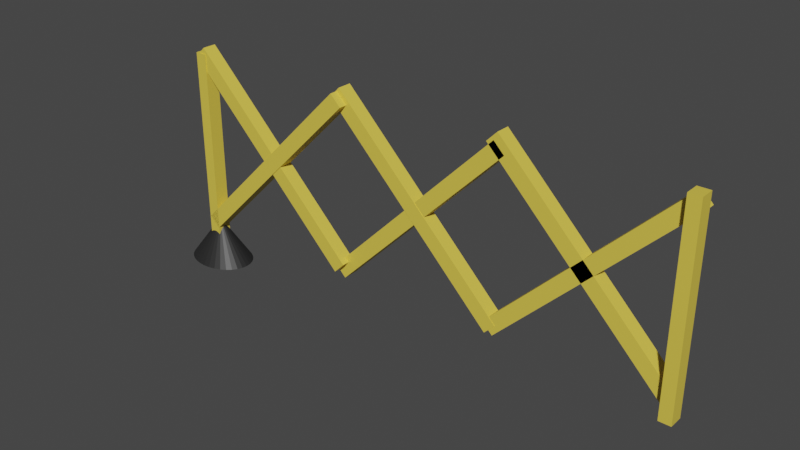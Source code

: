 # Source: police_stopper.blend  (saved by Blender 3.3.6; exported with 4.5.12 LTS)
import bpy
from mathutils import Matrix  # noqa: F401  (used for matrix-valued properties, if any)

bpy.ops.wm.read_factory_settings(use_empty=True)
scene = bpy.context.scene
scene.name = 'Scene'

# ---- collections
col_collection = bpy.data.collections.new('Collection'); scene.collection.children.link(col_collection)

# ---- materials (node trees are filled in below, after node groups)
mat_material = bpy.data.materials.new('Material')
mat_material.alpha_threshold = 0.0
mat_material.use_transparent_shadow = False
mat_material.roughness = 0.5
mat_material.line_color = (0.0, 0.0, 0.0, 1.0)
mat_stand_topa = bpy.data.materials.new('stand topa')
mat_stand_topa.use_transparent_shadow = False

# ---- material node trees
mat_material.use_nodes = True; mat_material.node_tree.nodes.clear()
_N = mat_material.node_tree.nodes; _L = mat_material.node_tree.links
n0 = _N.new('ShaderNodeOutputMaterial'); n0.name = 'Material Output'; n0.location = (300, 300)
n1 = _N.new('ShaderNodeBsdfPrincipled'); n1.name = 'Principled BSDF'; n1.location = (10, 300)
n1.distribution = 'GGX'
n1.subsurface_method = 'RANDOM_WALK_SKIN'
n1.inputs[0].default_value = (0.8, 0.6054, 0.07386, 1.0)
n1.inputs[3].default_value = 1.45
n1.inputs[27].default_value = (0.0, 0.0, 0.0, 1.0)
n1.inputs[28].default_value = 1.0
_L.new(n1.outputs[0], n0.inputs[0])
n0.is_active_output = True
mat_stand_topa.use_nodes = True; mat_stand_topa.node_tree.nodes.clear()
_N = mat_stand_topa.node_tree.nodes; _L = mat_stand_topa.node_tree.links
n0 = _N.new('ShaderNodeBsdfPrincipled'); n0.name = 'Principled BSDF'; n0.location = (10, 300)
n0.distribution = 'GGX'
n0.subsurface_method = 'RANDOM_WALK_SKIN'
n0.inputs[0].default_value = (0.02079, 0.02079, 0.02079, 1.0)
n0.inputs[3].default_value = 1.45
n0.inputs[27].default_value = (0.0, 0.0, 0.0, 1.0)
n0.inputs[28].default_value = 1.0
n1 = _N.new('ShaderNodeOutputMaterial'); n1.name = 'Material Output'; n1.location = (300, 300)
_L.new(n0.outputs[0], n1.inputs[0])
n1.is_active_output = True

# ---- world
world_world = bpy.data.worlds.new('World'); scene.world = world_world
world_world.use_nodes = True; world_world.node_tree.nodes.clear()
_N = world_world.node_tree.nodes; _L = world_world.node_tree.links
n0 = _N.new('ShaderNodeOutputWorld'); n0.name = 'World Output'; n0.location = (300, 300)
n1 = _N.new('ShaderNodeBackground'); n1.name = 'Background'; n1.location = (10, 300)
n1.inputs[0].default_value = (0.05088, 0.05088, 0.05088, 1.0)
_L.new(n1.outputs[0], n0.inputs[0])
n0.is_active_output = True
world_world.color = (0.05088, 0.05088, 0.05088)
world_world.use_sun_shadow = False
world_world.sun_shadow_jitter_overblur = 0.0

# ---- meshes
me_cube = bpy.data.meshes.new('Cube')
me_cube.from_pydata([(1.0, 1.0, 1.0), (1.0, 1.0, -1.0), (1.0, -1.0, 1.0), (1.0, -1.0, -1.0), (-1.0, 1.0, 1.0), (-1.0, 1.0, -1.0), (-1.0, -1.0, 1.0), (-1.0, -1.0, -1.0)], [], [(0, 4, 6, 2), (3, 2, 6, 7), (7, 6, 4, 5), (5, 1, 3, 7), (1, 0, 2, 3), (5, 4, 0, 1)])
_uv = me_cube.uv_layers.new(name='UVMap')
_uv.uv.foreach_set('vector', [0.625, 0.5, 0.875, 0.5, 0.875, 0.75, 0.625, 0.75, 0.375, 0.75, 0.625, 0.75, 0.625, 1.0, 0.375, 1.0, 0.375, 0.0, 0.625, 0.0, 0.625, 0.25, 0.375, 0.25, 0.125, 0.5, 0.375, 0.5, 0.375, 0.75, 0.125, 0.75, 0.375, 0.5, 0.625, 0.5, 0.625, 0.75, 0.375, 0.75, 0.375, 0.25, 0.625, 0.25, 0.625, 0.5, 0.375, 0.5])
me_cube.materials.append(mat_material)
me_cube.use_mirror_vertex_groups = False
me_cube.update()
me_cube_001 = bpy.data.meshes.new('Cube.001')
me_cube_001.from_pydata([(1.0, 1.0, 1.0), (1.0, 1.0, -1.0), (1.0, -1.0, 1.0), (1.0, -1.0, -1.0), (-1.0, 1.0, 1.0), (-1.0, 1.0, -1.0), (-1.0, -1.0, 1.0), (-1.0, -1.0, -1.0)], [], [(0, 4, 6, 2), (3, 2, 6, 7), (7, 6, 4, 5), (5, 1, 3, 7), (1, 0, 2, 3), (5, 4, 0, 1)])
_uv = me_cube_001.uv_layers.new(name='UVMap')
_uv.uv.foreach_set('vector', [0.625, 0.5, 0.875, 0.5, 0.875, 0.75, 0.625, 0.75, 0.375, 0.75, 0.625, 0.75, 0.625, 1.0, 0.375, 1.0, 0.375, 0.0, 0.625, 0.0, 0.625, 0.25, 0.375, 0.25, 0.125, 0.5, 0.375, 0.5, 0.375, 0.75, 0.125, 0.75, 0.375, 0.5, 0.625, 0.5, 0.625, 0.75, 0.375, 0.75, 0.375, 0.25, 0.625, 0.25, 0.625, 0.5, 0.375, 0.5])
me_cube_001.materials.append(mat_material)
me_cube_001.use_mirror_vertex_groups = False
me_cube_001.update()
me_cube_002 = bpy.data.meshes.new('Cube.002')
me_cube_002.from_pydata([(1.0, 1.0, 1.0), (1.0, 1.0, -1.0), (1.0, -1.0, 1.0), (1.0, -1.0, -1.0), (-1.0, 1.0, 1.0), (-1.0, 1.0, -1.0), (-1.0, -1.0, 1.0), (-1.0, -1.0, -1.0)], [], [(0, 4, 6, 2), (3, 2, 6, 7), (7, 6, 4, 5), (5, 1, 3, 7), (1, 0, 2, 3), (5, 4, 0, 1)])
_uv = me_cube_002.uv_layers.new(name='UVMap')
_uv.uv.foreach_set('vector', [0.625, 0.5, 0.875, 0.5, 0.875, 0.75, 0.625, 0.75, 0.375, 0.75, 0.625, 0.75, 0.625, 1.0, 0.375, 1.0, 0.375, 0.0, 0.625, 0.0, 0.625, 0.25, 0.375, 0.25, 0.125, 0.5, 0.375, 0.5, 0.375, 0.75, 0.125, 0.75, 0.375, 0.5, 0.625, 0.5, 0.625, 0.75, 0.375, 0.75, 0.375, 0.25, 0.625, 0.25, 0.625, 0.5, 0.375, 0.5])
me_cube_002.materials.append(mat_material)
me_cube_002.use_mirror_vertex_groups = False
me_cube_002.update()
me_cube_003 = bpy.data.meshes.new('Cube.003')
me_cube_003.from_pydata([(1.0, 1.0, 1.0), (1.0, 1.0, -1.0), (1.0, -1.0, 1.0), (1.0, -1.0, -1.0), (-1.0, 1.0, 1.0), (-1.0, 1.0, -1.0), (-1.0, -1.0, 1.0), (-1.0, -1.0, -1.0)], [], [(0, 4, 6, 2), (3, 2, 6, 7), (7, 6, 4, 5), (5, 1, 3, 7), (1, 0, 2, 3), (5, 4, 0, 1)])
_uv = me_cube_003.uv_layers.new(name='UVMap')
_uv.uv.foreach_set('vector', [0.625, 0.5, 0.875, 0.5, 0.875, 0.75, 0.625, 0.75, 0.375, 0.75, 0.625, 0.75, 0.625, 1.0, 0.375, 1.0, 0.375, 0.0, 0.625, 0.0, 0.625, 0.25, 0.375, 0.25, 0.125, 0.5, 0.375, 0.5, 0.375, 0.75, 0.125, 0.75, 0.375, 0.5, 0.625, 0.5, 0.625, 0.75, 0.375, 0.75, 0.375, 0.25, 0.625, 0.25, 0.625, 0.5, 0.375, 0.5])
me_cube_003.materials.append(mat_material)
me_cube_003.use_mirror_vertex_groups = False
me_cube_003.update()
me_cube_004 = bpy.data.meshes.new('Cube.004')
me_cube_004.from_pydata([(1.0, 1.0, 1.0), (1.0, 1.0, -1.0), (1.0, -1.0, 1.0), (1.0, -1.0, -1.0), (-1.0, 1.0, 1.0), (-1.0, 1.0, -1.0), (-1.0, -1.0, 1.0), (-1.0, -1.0, -1.0)], [], [(0, 4, 6, 2), (3, 2, 6, 7), (7, 6, 4, 5), (5, 1, 3, 7), (1, 0, 2, 3), (5, 4, 0, 1)])
_uv = me_cube_004.uv_layers.new(name='UVMap')
_uv.uv.foreach_set('vector', [0.625, 0.5, 0.875, 0.5, 0.875, 0.75, 0.625, 0.75, 0.375, 0.75, 0.625, 0.75, 0.625, 1.0, 0.375, 1.0, 0.375, 0.0, 0.625, 0.0, 0.625, 0.25, 0.375, 0.25, 0.125, 0.5, 0.375, 0.5, 0.375, 0.75, 0.125, 0.75, 0.375, 0.5, 0.625, 0.5, 0.625, 0.75, 0.375, 0.75, 0.375, 0.25, 0.625, 0.25, 0.625, 0.5, 0.375, 0.5])
me_cube_004.materials.append(mat_material)
me_cube_004.use_mirror_vertex_groups = False
me_cube_004.update()
me_cube_005 = bpy.data.meshes.new('Cube.005')
me_cube_005.from_pydata([(1.0, 1.0, 1.0), (1.0, 1.0, -1.0), (1.0, -1.0, 1.0), (1.0, -1.0, -1.0), (-1.0, 1.0, 1.0), (-1.0, 1.0, -1.0), (-1.0, -1.0, 1.0), (-1.0, -1.0, -1.0)], [], [(0, 4, 6, 2), (3, 2, 6, 7), (7, 6, 4, 5), (5, 1, 3, 7), (1, 0, 2, 3), (5, 4, 0, 1)])
_uv = me_cube_005.uv_layers.new(name='UVMap')
_uv.uv.foreach_set('vector', [0.625, 0.5, 0.875, 0.5, 0.875, 0.75, 0.625, 0.75, 0.375, 0.75, 0.625, 0.75, 0.625, 1.0, 0.375, 1.0, 0.375, 0.0, 0.625, 0.0, 0.625, 0.25, 0.375, 0.25, 0.125, 0.5, 0.375, 0.5, 0.375, 0.75, 0.125, 0.75, 0.375, 0.5, 0.625, 0.5, 0.625, 0.75, 0.375, 0.75, 0.375, 0.25, 0.625, 0.25, 0.625, 0.5, 0.375, 0.5])
me_cube_005.materials.append(mat_material)
me_cube_005.use_mirror_vertex_groups = False
me_cube_005.update()
me_cube_006 = bpy.data.meshes.new('Cube.006')
me_cube_006.from_pydata([(1.0, 1.0, 1.0), (1.0, 1.0, -1.0), (1.0, -1.0, 1.0), (1.0, -1.0, -1.0), (-1.0, 1.0, 1.0), (-1.0, 1.0, -1.0), (-1.0, -1.0, 1.0), (-1.0, -1.0, -1.0)], [], [(0, 4, 6, 2), (3, 2, 6, 7), (7, 6, 4, 5), (5, 1, 3, 7), (1, 0, 2, 3), (5, 4, 0, 1)])
_uv = me_cube_006.uv_layers.new(name='UVMap')
_uv.uv.foreach_set('vector', [0.625, 0.5, 0.875, 0.5, 0.875, 0.75, 0.625, 0.75, 0.375, 0.75, 0.625, 0.75, 0.625, 1.0, 0.375, 1.0, 0.375, 0.0, 0.625, 0.0, 0.625, 0.25, 0.375, 0.25, 0.125, 0.5, 0.375, 0.5, 0.375, 0.75, 0.125, 0.75, 0.375, 0.5, 0.625, 0.5, 0.625, 0.75, 0.375, 0.75, 0.375, 0.25, 0.625, 0.25, 0.625, 0.5, 0.375, 0.5])
me_cube_006.materials.append(mat_material)
me_cube_006.use_mirror_vertex_groups = False
me_cube_006.update()
me_cube_007 = bpy.data.meshes.new('Cube.007')
me_cube_007.from_pydata([(1.0, 1.0, 1.0), (1.0, 1.0, -1.0), (1.0, -1.0, 1.0), (1.0, -1.0, -1.0), (-1.0, 1.0, 1.0), (-1.0, 1.0, -1.0), (-1.0, -1.0, 1.0), (-1.0, -1.0, -1.0)], [], [(0, 4, 6, 2), (3, 2, 6, 7), (7, 6, 4, 5), (5, 1, 3, 7), (1, 0, 2, 3), (5, 4, 0, 1)])
_uv = me_cube_007.uv_layers.new(name='UVMap')
_uv.uv.foreach_set('vector', [0.625, 0.5, 0.875, 0.5, 0.875, 0.75, 0.625, 0.75, 0.375, 0.75, 0.625, 0.75, 0.625, 1.0, 0.375, 1.0, 0.375, 0.0, 0.625, 0.0, 0.625, 0.25, 0.375, 0.25, 0.125, 0.5, 0.375, 0.5, 0.375, 0.75, 0.125, 0.75, 0.375, 0.5, 0.625, 0.5, 0.625, 0.75, 0.375, 0.75, 0.375, 0.25, 0.625, 0.25, 0.625, 0.5, 0.375, 0.5])
me_cube_007.materials.append(mat_material)
me_cube_007.use_mirror_vertex_groups = False
me_cube_007.update()
me_cone = bpy.data.meshes.new('Cone')
me_cone.from_pydata([(0.0, 1.0, -1.0), (0.1951, 0.9808, -1.0), (0.3827, 0.9239, -1.0), (0.5556, 0.8315, -1.0), (0.7071, 0.7071, -1.0), (0.8315, 0.5556, -1.0), (0.9239, 0.3827, -1.0), (0.9808, 0.1951, -1.0), (1.0, 0.0, -1.0), (0.9808, -0.1951, -1.0), (0.9239, -0.3827, -1.0), (0.8315, -0.5556, -1.0), (0.7071, -0.7071, -1.0), (0.5556, -0.8315, -1.0), (0.3827, -0.9239, -1.0), (0.1951, -0.9808, -1.0), (0.0, -1.0, -1.0), (-0.1951, -0.9808, -1.0), (-0.3827, -0.9239, -1.0), (-0.5556, -0.8315, -1.0), (-0.7071, -0.7071, -1.0), (-0.8315, -0.5556, -1.0), (-0.9239, -0.3827, -1.0), (-0.9808, -0.1951, -1.0), (-1.0, 0.0, -1.0), (-0.9808, 0.1951, -1.0), (-0.9239, 0.3827, -1.0), (-0.8315, 0.5556, -1.0), (-0.7071, 0.7071, -1.0), (-0.5556, 0.8315, -1.0), (-0.3827, 0.9239, -1.0), (-0.1951, 0.9808, -1.0), (0.0, 0.0, 1.0)], [], [(0, 32, 1), (1, 32, 2), (2, 32, 3), (3, 32, 4), (4, 32, 5), (5, 32, 6), (6, 32, 7), (7, 32, 8), (8, 32, 9), (9, 32, 10), (10, 32, 11), (11, 32, 12), (12, 32, 13), (13, 32, 14), (14, 32, 15), (15, 32, 16), (16, 32, 17), (17, 32, 18), (18, 32, 19), (19, 32, 20), (20, 32, 21), (21, 32, 22), (22, 32, 23), (23, 32, 24), (24, 32, 25), (25, 32, 26), (26, 32, 27), (27, 32, 28), (28, 32, 29), (29, 32, 30), (0, 1, 2, 3, 4, 5, 6, 7, 8, 9, 10, 11, 12, 13, 14, 15, 16, 17, 18, 19, 20, 21, 22, 23, 24, 25, 26, 27, 28, 29, 30, 31), (30, 32, 31), (31, 32, 0)])
_uv = me_cone.uv_layers.new(name='UVMap')
_uv.uv.foreach_set('vector', [0.25, 0.49, 0.25, 0.25, 0.2968, 0.4854, 0.2968, 0.4854, 0.25, 0.25, 0.3418, 0.4717, 0.3418, 0.4717, 0.25, 0.25, 0.3833, 0.4496, 0.3833, 0.4496, 0.25, 0.25, 0.4197, 0.4197, 0.4197, 0.4197, 0.25, 0.25, 0.4496, 0.3833, 0.4496, 0.3833, 0.25, 0.25, 0.4717, 0.3418, 0.4717, 0.3418, 0.25, 0.25, 0.4854, 0.2968, 0.4854, 0.2968, 0.25, 0.25, 0.49, 0.25, 0.49, 0.25, 0.25, 0.25, 0.4854, 0.2032, 0.4854, 0.2032, 0.25, 0.25, 0.4717, 0.1582, 0.4717, 0.1582, 0.25, 0.25, 0.4496, 0.1167, 0.4496, 0.1167, 0.25, 0.25, 0.4197, 0.08029, 0.4197, 0.08029, 0.25, 0.25, 0.3833, 0.05045, 0.3833, 0.05045, 0.25, 0.25, 0.3418, 0.02827, 0.3418, 0.02827, 0.25, 0.25, 0.2968, 0.01461, 0.2968, 0.01461, 0.25, 0.25, 0.25, 0.01, 0.25, 0.01, 0.25, 0.25, 0.2032, 0.01461, 0.2032, 0.01461, 0.25, 0.25, 0.1582, 0.02827, 0.1582, 0.02827, 0.25, 0.25, 0.1167, 0.05045, 0.1167, 0.05045, 0.25, 0.25, 0.08029, 0.08029, 0.08029, 0.08029, 0.25, 0.25, 0.05045, 0.1167, 0.05045, 0.1167, 0.25, 0.25, 0.02827, 0.1582, 0.02827, 0.1582, 0.25, 0.25, 0.01461, 0.2032, 0.01461, 0.2032, 0.25, 0.25, 0.01, 0.25, 0.01, 0.25, 0.25, 0.25, 0.01461, 0.2968, 0.01461, 0.2968, 0.25, 0.25, 0.02827, 0.3418, 0.02827, 0.3418, 0.25, 0.25, 0.05045, 0.3833, 0.05045, 0.3833, 0.25, 0.25, 0.08029, 0.4197, 0.08029, 0.4197, 0.25, 0.25, 0.1167, 0.4496, 0.1167, 0.4496, 0.25, 0.25, 0.1582, 0.4717, 0.75, 0.49, 0.7968, 0.4854, 0.8418, 0.4717, 0.8833, 0.4496, 0.9197, 0.4197, 0.9496, 0.3833, 0.9717, 0.3418, 0.9854, 0.2968, 0.99, 0.25, 0.9854, 0.2032, 0.9717, 0.1582, 0.9496, 0.1167, 0.9197, 0.08029, 0.8833, 0.05045, 0.8418, 0.02827, 0.7968, 0.01461, 0.75, 0.01, 0.7032, 0.01461, 0.6582, 0.02827, 0.6167, 0.05045, 0.5803, 0.08029, 0.5504, 0.1167, 0.5283, 0.1582, 0.5146, 0.2032, 0.51, 0.25, 0.5146, 0.2968, 0.5283, 0.3418, 0.5504, 0.3833, 0.5803, 0.4197, 0.6167, 0.4496, 0.6582, 0.4717, 0.7032, 0.4854, 0.1582, 0.4717, 0.25, 0.25, 0.2032, 0.4854, 0.2032, 0.4854, 0.25, 0.25, 0.25, 0.49])
me_cone.materials.append(mat_stand_topa)
me_cone.update()

# ---- objects
ob_cube = bpy.data.objects.new('Cube', me_cube)
ob_cube_001 = bpy.data.objects.new('Cube.001', me_cube_001)
ob_cube_002 = bpy.data.objects.new('Cube.002', me_cube_002)
ob_cube_003 = bpy.data.objects.new('Cube.003', me_cube_003)
ob_cube_004 = bpy.data.objects.new('Cube.004', me_cube_004)
ob_cube_005 = bpy.data.objects.new('Cube.005', me_cube_005)
ob_cube_006 = bpy.data.objects.new('Cube.006', me_cube_006)
ob_cube_007 = bpy.data.objects.new('Cube.007', me_cube_007)
ob_cone = bpy.data.objects.new('Cone', me_cone)

# ---- transforms, parenting, visibility, modifiers, constraints
ob_cube.location = (-3.953, 0.0, -0.3922)
ob_cube.scale = (0.1689, -0.2006, 2.763)
ob_cube.lock_rotations_4d = False
ob_cube.empty_display_type = 'ARROWS'
ob_cube.lineart.crease_threshold = 0.0
ob_cube_001.location = (10.54, 0.0, -0.181)
ob_cube_001.scale = (0.1689, -0.2006, 2.763)
ob_cube_001.lock_rotations_4d = False
ob_cube_001.empty_display_type = 'ARROWS'
ob_cube_001.lineart.crease_threshold = 0.0
ob_cube_002.location = (-1.486, -8.382e-09, -0.2558)
ob_cube_002.rotation_euler = (0.0, 0.7854, 0.0)
ob_cube_002.scale = (0.213, -0.2006, 3.485)
ob_cube_002.lock_rotations_4d = False
ob_cube_002.empty_display_type = 'ARROWS'
ob_cube_002.lineart.crease_threshold = 0.0
ob_cube_003.location = (-1.536, 0.02599, -0.074)
ob_cube_003.rotation_euler = (0.0, -0.7854, 0.0)
ob_cube_003.scale = (0.213, -0.2006, 3.485)
ob_cube_003.lock_rotations_4d = False
ob_cube_003.empty_display_type = 'ARROWS'
ob_cube_003.lineart.crease_threshold = 0.0
ob_cube_004.location = (3.252, 0.2424, -0.2955)
ob_cube_004.rotation_euler = (0.0, 0.7854, 0.0)
ob_cube_004.scale = (0.213, -0.2006, 3.485)
ob_cube_004.lock_rotations_4d = False
ob_cube_004.empty_display_type = 'ARROWS'
ob_cube_004.lineart.crease_threshold = 0.0
ob_cube_005.location = (3.209, 0.2326, -0.1536)
ob_cube_005.rotation_euler = (0.0, -0.7854, 0.0)
ob_cube_005.scale = (0.213, -0.2006, 3.485)
ob_cube_005.lock_rotations_4d = False
ob_cube_005.empty_display_type = 'ARROWS'
ob_cube_005.lineart.crease_threshold = 0.0
ob_cube_006.location = (8.064, 0.2424, -0.1514)
ob_cube_006.rotation_euler = (0.0, 0.7854, 0.0)
ob_cube_006.scale = (0.213, -0.2006, 3.485)
ob_cube_006.lock_rotations_4d = False
ob_cube_006.empty_display_type = 'ARROWS'
ob_cube_006.lineart.crease_threshold = 0.0
ob_cube_007.location = (7.977, 0.2424, -0.07035)
ob_cube_007.rotation_euler = (0.0, -0.7854, 0.0)
ob_cube_007.scale = (0.213, -0.2006, 3.485)
ob_cube_007.lock_rotations_4d = False
ob_cube_007.empty_display_type = 'ARROWS'
ob_cube_007.lineart.crease_threshold = 0.0
ob_cone.location = (-3.952, 0.01036, -3.302)
ob_cone.scale = (1.0, 0.7594, 0.6388)

# ---- collection membership
col_collection.objects.link(ob_cube)
col_collection.objects.link(ob_cube_001)
col_collection.objects.link(ob_cube_002)
col_collection.objects.link(ob_cube_003)
col_collection.objects.link(ob_cube_004)
col_collection.objects.link(ob_cube_005)
col_collection.objects.link(ob_cube_006)
col_collection.objects.link(ob_cube_007)
col_collection.objects.link(ob_cone)

# ---- scene / render settings (as saved in the file)
scene.frame_start = 1; scene.frame_end = 250; scene.frame_set(1)
scene.render.engine = 'BLENDER_EEVEE_NEXT'
scene.cycles.sampling_pattern = 'TABULATED_SOBOL'
scene.cycles.use_light_tree = False
scene.view_settings.view_transform = 'Filmic'
bpy.context.view_layer.update()

# ---- added for rendering (the .blend has no active camera and no usable light): camera, sun
cam_auto = bpy.data.cameras.new('AutoCamera')
cam_auto.lens = 50.0
cam_auto.sensor_width = 36.0
cam_auto.clip_end = 1000.0
ob_auto_camera = bpy.data.objects.new('AutoCamera', cam_auto)
scene.collection.objects.link(ob_auto_camera)
ob_auto_camera.location = (18.6324, -18.8964, 11.9251)
ob_auto_camera.rotation_euler = (1.09748, -7.21219e-08, 0.694738)
scene.camera = ob_auto_camera
light_auto_sun = bpy.data.lights.new('AutoSun', 'SUN')
light_auto_sun.energy = 3.0
light_auto_sun.angle = 0.0523599
ob_auto_sun = bpy.data.objects.new('AutoSun', light_auto_sun)
scene.collection.objects.link(ob_auto_sun)
ob_auto_sun.rotation_euler = (0.872665, 0.174533, 0.523599)
bpy.context.view_layer.update()
